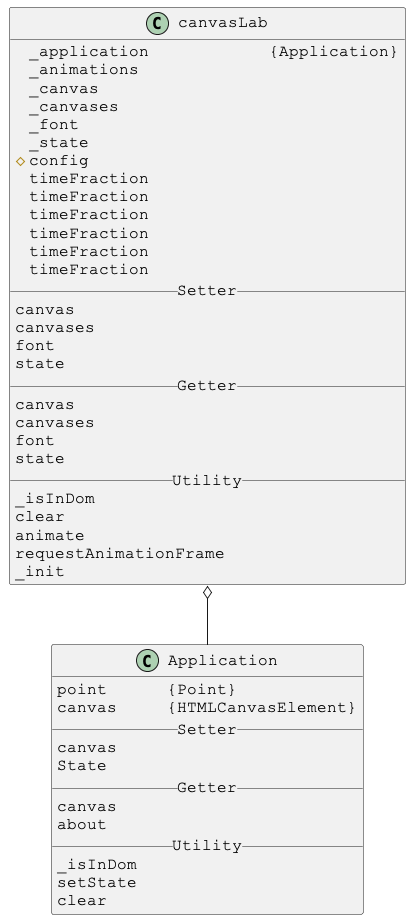

The diagram above was rendered by PlantUML. Its source (embedded in the PNG):
@startuml

skinparam DefaultFontSize 16
skinparam DefaultFontName Courier New

class canvasLab {
_application            {Application}
_animations
_canvas
_canvases
_font
_state
#config
timeFraction
timeFraction
timeFraction
timeFraction
timeFraction
timeFraction
__ Setter __
canvas
canvases
font
state
__ Getter __
canvas
canvases
font
state
__ Utility __
_isInDom
clear
animate
requestAnimationFrame
_init
}

canvasLab o-- Application



skinparam DefaultFontSize 16
skinparam DefaultFontName Courier New

class Application {
point      {Point}
canvas     {HTMLCanvasElement}
__ Setter __
canvas
State
__ Getter __
canvas
about
__ Utility __
_isInDom
setState
clear
}

@enduml